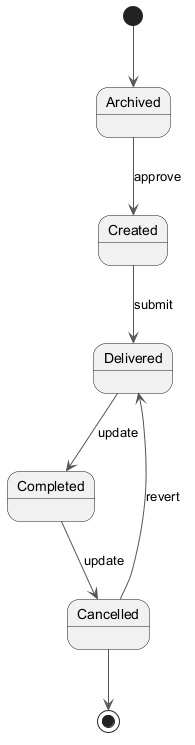

The diagram above was rendered by PlantUML. Its source (embedded in the PNG):
@startuml
skinparam ArrowColor #555555
[*] --> Archived
Archived --> Created : approve
Created --> Delivered : submit
Delivered --> Completed : update
Completed --> Cancelled : update
Cancelled --> Delivered : revert
Cancelled --> [*]
@enduml